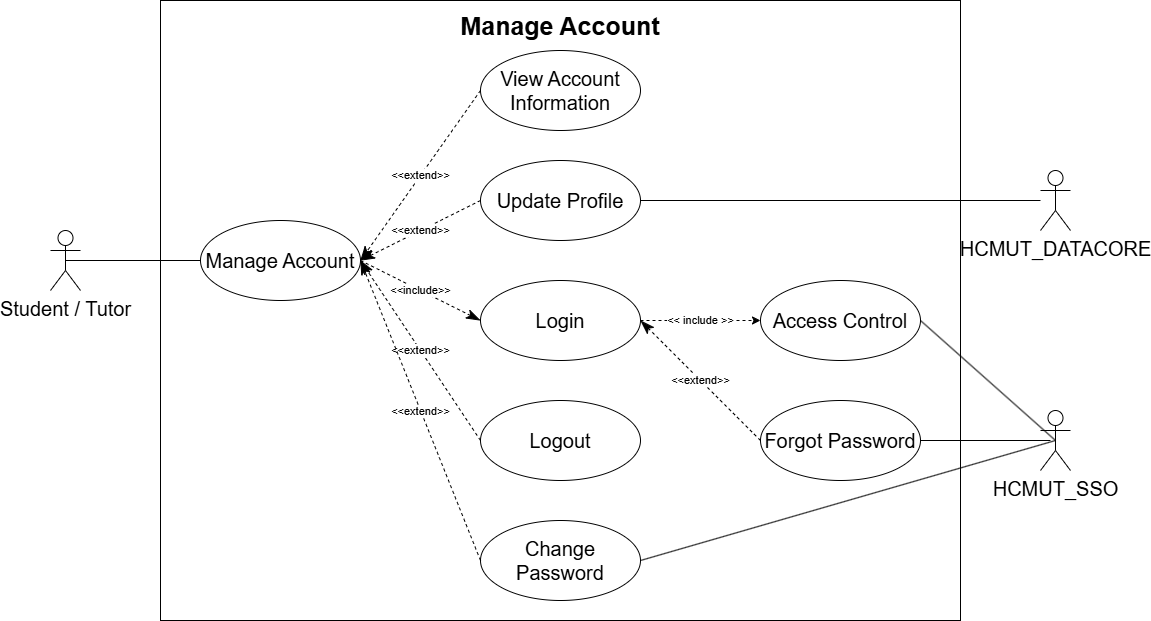

The diagram above was exported from draw.io. Its source (the exported page's mxGraphModel, read from the mxfile embedded in the PNG):
<mxGraphModel dx="1678" dy="388" grid="1" gridSize="10" guides="1" tooltips="1" connect="1" arrows="1" fold="1" page="1" pageScale="1" pageWidth="850" pageHeight="1100" background="#ffffff" math="0" shadow="0">
  <root>
    <mxCell id="0" />
    <mxCell id="1" parent="0" />
    <mxCell id="21" value="" style="rounded=0;whiteSpace=wrap;html=1;" parent="1" vertex="1">
      <mxGeometry x="40" y="120" width="800" height="620" as="geometry" />
    </mxCell>
    <mxCell id="2" value="Manage Account" style="ellipse;whiteSpace=wrap;html=1;fontSize=20;" parent="1" vertex="1">
      <mxGeometry x="80" y="340" width="160" height="80" as="geometry" />
    </mxCell>
    <mxCell id="4" value="&lt;font dir=&quot;auto&quot; style=&quot;vertical-align: inherit;&quot;&gt;&lt;font dir=&quot;auto&quot; style=&quot;vertical-align: inherit;&quot;&gt;Student / Tutor&lt;/font&gt;&lt;/font&gt;" style="shape=umlActor;verticalLabelPosition=bottom;verticalAlign=top;html=1;fontSize=20;" parent="1" vertex="1">
      <mxGeometry x="-70" y="350" width="30" height="60" as="geometry" />
    </mxCell>
    <mxCell id="6" value="&lt;font dir=&quot;auto&quot; style=&quot;vertical-align: inherit;&quot;&gt;&lt;font dir=&quot;auto&quot; style=&quot;vertical-align: inherit;&quot;&gt;HCMUT_SSO&lt;/font&gt;&lt;/font&gt;" style="shape=umlActor;verticalLabelPosition=bottom;verticalAlign=top;html=1;fontSize=20;" parent="1" vertex="1">
      <mxGeometry x="920" y="530" width="30" height="60" as="geometry" />
    </mxCell>
    <mxCell id="7" value="Update Profile" style="ellipse;whiteSpace=wrap;html=1;fontSize=20;" parent="1" vertex="1">
      <mxGeometry x="360" y="280" width="160" height="80" as="geometry" />
    </mxCell>
    <mxCell id="9" value="" style="endArrow=none;html=1;rounded=0;exitX=0.5;exitY=0.5;exitDx=0;exitDy=0;exitPerimeter=0;entryX=0;entryY=0.5;entryDx=0;entryDy=0;fontSize=20;" parent="1" source="4" target="2" edge="1">
      <mxGeometry width="50" height="50" relative="1" as="geometry">
        <mxPoint x="220" y="350" as="sourcePoint" />
        <mxPoint x="295" y="425" as="targetPoint" />
      </mxGeometry>
    </mxCell>
    <mxCell id="10" value="" style="endArrow=none;html=1;rounded=0;entryX=0.5;entryY=0.5;entryDx=0;entryDy=0;entryPerimeter=0;exitX=1;exitY=0.5;exitDx=0;exitDy=0;" parent="1" source="19" target="6" edge="1">
      <mxGeometry width="50" height="50" relative="1" as="geometry">
        <mxPoint x="700" y="650" as="sourcePoint" />
        <mxPoint x="675" y="525" as="targetPoint" />
      </mxGeometry>
    </mxCell>
    <mxCell id="12" value="&amp;lt;&amp;lt;extend&amp;gt;&amp;gt;" style="endArrow=classicThin;endSize=12;dashed=1;html=1;rounded=0;exitX=0;exitY=0.5;exitDx=0;exitDy=0;entryX=1;entryY=0.5;entryDx=0;entryDy=0;endFill=1;" parent="1" source="7" target="2" edge="1">
      <mxGeometry width="160" relative="1" as="geometry">
        <mxPoint x="360" y="335" as="sourcePoint" />
        <mxPoint x="370" y="360" as="targetPoint" />
      </mxGeometry>
    </mxCell>
    <mxCell id="13" value="Logout" style="ellipse;whiteSpace=wrap;html=1;fontSize=20;" parent="1" vertex="1">
      <mxGeometry x="360" y="520" width="160" height="80" as="geometry" />
    </mxCell>
    <mxCell id="15" value="View Account Information" style="ellipse;whiteSpace=wrap;html=1;fontSize=20;" parent="1" vertex="1">
      <mxGeometry x="360" y="170" width="160" height="80" as="geometry" />
    </mxCell>
    <mxCell id="16" value="&amp;lt;&amp;lt;extend&amp;gt;&amp;gt;" style="endArrow=classicThin;endSize=12;dashed=1;html=1;rounded=0;entryX=1;entryY=0.5;entryDx=0;entryDy=0;exitX=0;exitY=0.5;exitDx=0;exitDy=0;endFill=1;" parent="1" source="13" target="2" edge="1">
      <mxGeometry width="160" relative="1" as="geometry">
        <mxPoint x="210" y="180" as="sourcePoint" />
        <mxPoint x="440" y="340" as="targetPoint" />
      </mxGeometry>
    </mxCell>
    <mxCell id="18" value="&amp;lt;&amp;lt;extend&amp;gt;&amp;gt;" style="endArrow=classicThin;endSize=12;dashed=1;html=1;rounded=0;exitX=0;exitY=0.5;exitDx=0;exitDy=0;entryX=1;entryY=0.5;entryDx=0;entryDy=0;endFill=1;" parent="1" source="15" target="2" edge="1">
      <mxGeometry width="160" relative="1" as="geometry">
        <mxPoint x="260" y="370" as="sourcePoint" />
        <mxPoint x="250" y="480" as="targetPoint" />
      </mxGeometry>
    </mxCell>
    <mxCell id="19" value="Change Password" style="ellipse;whiteSpace=wrap;html=1;fontSize=20;" parent="1" vertex="1">
      <mxGeometry x="360" y="640" width="160" height="80" as="geometry" />
    </mxCell>
    <mxCell id="20" value="&amp;lt;&amp;lt;extend&amp;gt;&amp;gt;" style="endArrow=classicThin;endSize=12;dashed=1;html=1;rounded=0;exitX=0;exitY=0.5;exitDx=0;exitDy=0;entryX=1;entryY=0.5;entryDx=0;entryDy=0;endFill=1;" parent="1" source="19" target="2" edge="1">
      <mxGeometry x="-0.0021" width="160" relative="1" as="geometry">
        <mxPoint x="320" y="420" as="sourcePoint" />
        <mxPoint x="480" y="420" as="targetPoint" />
        <mxPoint as="offset" />
      </mxGeometry>
    </mxCell>
    <mxCell id="23" value="&lt;font style=&quot;font-size: 25px;&quot;&gt;&lt;b&gt;Manage Account&lt;/b&gt;&lt;/font&gt;" style="text;html=1;align=center;verticalAlign=middle;whiteSpace=wrap;rounded=0;" parent="1" vertex="1">
      <mxGeometry x="330" y="130" width="220" height="30" as="geometry" />
    </mxCell>
    <mxCell id="24" value="HCMUT_DATACORE" style="shape=umlActor;verticalLabelPosition=bottom;verticalAlign=top;html=1;fontSize=20;" parent="1" vertex="1">
      <mxGeometry x="920" y="290" width="30" height="60" as="geometry" />
    </mxCell>
    <mxCell id="25" value="" style="endArrow=none;html=1;exitX=1;exitY=0.5;exitDx=0;exitDy=0;" parent="1" source="7" target="24" edge="1">
      <mxGeometry width="50" height="50" relative="1" as="geometry">
        <mxPoint x="300" y="350" as="sourcePoint" />
        <mxPoint x="350" y="300" as="targetPoint" />
      </mxGeometry>
    </mxCell>
    <mxCell id="32" value="&amp;lt;&amp;lt; include &amp;gt;&amp;gt;" style="edgeStyle=none;html=1;entryX=0;entryY=0.5;entryDx=0;entryDy=0;dashed=1;" parent="1" source="29" target="31" edge="1">
      <mxGeometry relative="1" as="geometry" />
    </mxCell>
    <mxCell id="29" value="Login" style="ellipse;whiteSpace=wrap;html=1;fontSize=20;" parent="1" vertex="1">
      <mxGeometry x="360" y="400" width="160" height="80" as="geometry" />
    </mxCell>
    <mxCell id="30" value="&amp;lt;&amp;lt;include&amp;gt;&amp;gt;" style="endArrow=classicThin;endSize=12;dashed=1;html=1;rounded=0;exitX=1;exitY=0.5;exitDx=0;exitDy=0;endFill=1;entryX=0;entryY=0.5;entryDx=0;entryDy=0;" parent="1" source="2" target="29" edge="1">
      <mxGeometry width="160" relative="1" as="geometry">
        <mxPoint x="370" y="330" as="sourcePoint" />
        <mxPoint x="250" y="390" as="targetPoint" />
      </mxGeometry>
    </mxCell>
    <mxCell id="31" value="Access Control" style="ellipse;whiteSpace=wrap;html=1;fontSize=20;" parent="1" vertex="1">
      <mxGeometry x="640" y="400" width="160" height="80" as="geometry" />
    </mxCell>
    <mxCell id="33" value="" style="endArrow=none;html=1;rounded=0;exitX=1;exitY=0.5;exitDx=0;exitDy=0;entryX=0.5;entryY=0.5;entryDx=0;entryDy=0;entryPerimeter=0;" parent="1" source="31" target="6" edge="1">
      <mxGeometry width="50" height="50" relative="1" as="geometry">
        <mxPoint x="530" y="570" as="sourcePoint" />
        <mxPoint x="900" y="560" as="targetPoint" />
      </mxGeometry>
    </mxCell>
    <mxCell id="34" value="Forgot Password" style="ellipse;whiteSpace=wrap;html=1;fontSize=20;" parent="1" vertex="1">
      <mxGeometry x="640" y="520" width="160" height="80" as="geometry" />
    </mxCell>
    <mxCell id="35" value="&amp;lt;&amp;lt;extend&amp;gt;&amp;gt;" style="endArrow=classicThin;endSize=12;dashed=1;html=1;rounded=0;exitX=0;exitY=0.5;exitDx=0;exitDy=0;entryX=1;entryY=0.5;entryDx=0;entryDy=0;endFill=1;" parent="1" source="34" target="29" edge="1">
      <mxGeometry width="160" relative="1" as="geometry">
        <mxPoint x="370" y="450" as="sourcePoint" />
        <mxPoint x="250" y="390" as="targetPoint" />
      </mxGeometry>
    </mxCell>
    <mxCell id="36" value="" style="endArrow=none;html=1;rounded=0;exitX=1;exitY=0.5;exitDx=0;exitDy=0;" parent="1" source="34" edge="1">
      <mxGeometry width="50" height="50" relative="1" as="geometry">
        <mxPoint x="810" y="450" as="sourcePoint" />
        <mxPoint x="930" y="560" as="targetPoint" />
      </mxGeometry>
    </mxCell>
  </root>
</mxGraphModel>